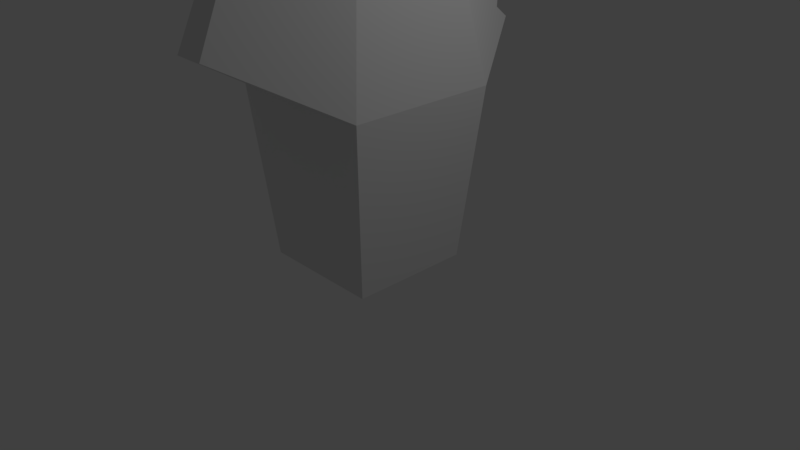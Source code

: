 # Source: arrow1.blend  (saved by Blender 2.78.0; exported with 4.5.12 LTS)
import bpy
from mathutils import Matrix  # noqa: F401  (used for matrix-valued properties, if any)

bpy.ops.wm.read_factory_settings(use_empty=True)
scene = bpy.context.scene
scene.name = 'Scene'

# ---- collections
col_collection_1 = bpy.data.collections.new('Collection 1'); scene.collection.children.link(col_collection_1)

# ---- materials (node trees are filled in below, after node groups)
mat_material = bpy.data.materials.new('Material')
mat_material.alpha_threshold = 0.0
mat_material.use_transparent_shadow = False
mat_material.roughness = 0.5
mat_material.line_color = (0.0, 0.0, 0.0, 1.0)

# ---- material node trees

# ---- world
world_world = bpy.data.worlds.new('World'); scene.world = world_world
world_world.color = (0.05088, 0.05088, 0.05088)
world_world.use_sun_shadow = False
world_world.sun_shadow_jitter_overblur = 0.0
world_world.cycles.sampling_method = 'MANUAL'

# ---- cameras
cam_camera = bpy.data.cameras.new('Camera')
cam_camera.clip_end = 100.0
cam_camera.lens = 35.0
cam_camera.sensor_width = 32.0
cam_camera.sensor_height = 18.0
cam_camera.ortho_scale = 7.314
cam_camera.dof.focus_distance = 0.0
cam_camera.dof.aperture_fstop = 128.0

# ---- lights
light_lamp = bpy.data.lights.new('Lamp', 'POINT')
light_lamp.transmission_factor = 0.0
light_lamp.cutoff_distance = 30.0
light_lamp.energy = 100.0
light_lamp.shadow_buffer_clip_start = 1.001
light_lamp.shadow_soft_size = 0.1
light_lamp.shadow_maximum_resolution = 0.006
light_lamp.use_absolute_resolution = True

# ---- meshes
me_cube = bpy.data.meshes.new('Cube')
me_cube.from_pydata([(0.785, 0.8, 0.0001653), (0.785, -0.8, 0.0001653), (-0.815, -0.8, 0.0001653), (-0.815, 0.8, 0.0001653), (0.2212, -2.3, 1.0), (-0.1788, -2.3, 1.0), (-1.015, 1.0, 0.7502), (0.985, -1.0, 0.7502), (0.985, 1.0, 0.7502), (-1.015, -1.0, 0.7502), (0.02116, -1.807e-07, 2.667), (-0.7829, 0.776, 1.179), (-0.3358, 1.52, 1.303), (-0.7777, -0.3707, 1.189), (-0.7761, 0.8873, 1.122), (-0.3554, -0.1023, 1.97), (-0.6317, 0.1054, 1.459), (-0.7434, 0.5983, 1.252), (-0.3095, 0.3191, 2.055), (-0.2484, 0.2601, 2.168), (-0.8209, 0.7106, 1.109), (-0.2666, -0.5488, 1.968), (-0.1071, -0.5183, 2.187), (-0.203, -0.6853, 1.964), (-0.3788, -0.6955, 1.737), (-0.8808, -0.8705, 0.9984), (-0.8655, -0.8557, 1.027), (-0.8639, -0.7944, 1.03), (-0.8783, -0.8139, 1.003), (-0.3295, -1.444, 1.338), (-0.8572, -0.9365, 0.9874), (-0.8457, -0.08173, 1.063), (-0.1306, 1.002, 1.874), (-0.2348, 1.345, 1.537), (-0.4013, 0.842, 1.625), (-1.015, 0.1283, 0.7502), (-1.015, 0.03645, 0.7502), (-0.9649, 0.4511, 0.5623), (-0.8543, 0.326, 0.1476), (-0.9605, 0.1794, 0.5458), (-0.9625, -0.04179, 0.8473), (0.2002, 2.059, 1.175), (-0.1808, 2.035, 1.192), (-0.4492, 1.911, 0.9253), (-0.2165, 1.976, 1.182), (0.4142, 1.972, 0.937), (0.02294, 1.751, 0.8946), (0.4959, 1.696, 0.9932), (-0.4973, 1.688, 0.997), (-0.02533, 0.04487, 2.581), (0.03373, 0.1446, 2.562), (0.09415, 0.07573, 2.522), (0.005737, 0.1554, 2.554)], [], [(0, 1, 2, 3), (0, 8, 7, 1), (8, 0, 3, 6), (10, 5, 4), (1, 7, 9, 2), (2, 9, 36, 39, 38, 37, 35, 6, 3), (4, 7, 10), (6, 43, 46, 45, 8), (4, 5, 9, 7), (8, 51, 10, 7), (5, 10, 21, 22, 23), (16, 17, 11, 13, 20, 6, 35, 40, 36, 9, 28, 31, 27, 15), (24, 21, 10, 26, 29, 30, 25, 9, 5, 23), (11, 34, 33, 44, 48, 43, 6, 14, 12), (45, 47, 41, 50, 51, 8), (42, 44, 33, 32, 34, 11, 18, 19, 49, 52), (52, 50, 41, 42)])
me_cube.materials.append(mat_material)
me_cube.use_remesh_preserve_volume = False
me_cube.use_remesh_preserve_attributes = False
me_cube.use_mirror_vertex_groups = False
me_cube.update()

# ---- objects
ob_cube = bpy.data.objects.new('Cube', me_cube)
ob_lamp = bpy.data.objects.new('Lamp', light_lamp)
ob_camera = bpy.data.objects.new('Camera', cam_camera)

# ---- transforms, parenting, visibility, modifiers, constraints
ob_cube.location = (0.0, 0.0, 9.095e-13)
ob_cube.scale = (1.0, 1.0, 3.0)
ob_cube.lock_rotations_4d = False
ob_cube.empty_display_type = 'ARROWS'
ob_cube.lineart.crease_threshold = 0.0
ob_lamp.location = (4.076, 1.005, 5.904)
ob_lamp.rotation_euler = (0.6503, 0.05522, 1.866)
ob_lamp.lock_rotations_4d = False
ob_lamp.empty_display_type = 'ARROWS'
ob_lamp.color = (0.0, 0.0, 0.0, 0.0)
ob_lamp.lineart.crease_threshold = 0.0
ob_camera.location = (7.481, -6.508, 5.344)
ob_camera.rotation_euler = (1.109, 0.0, 0.8149)
ob_camera.lock_rotations_4d = False
ob_camera.empty_display_type = 'ARROWS'
ob_camera.color = (0.0, 0.0, 0.0, 0.0)
ob_camera.display_type = 'WIRE'
ob_camera.lineart.crease_threshold = 0.0

# ---- collection membership
col_collection_1.objects.link(ob_cube)
col_collection_1.objects.link(ob_lamp)
col_collection_1.objects.link(ob_camera)

# ---- scene / render settings (as saved in the file)
scene.camera = ob_camera
scene.frame_start = 1; scene.frame_end = 250; scene.frame_set(0)
scene.render.engine = 'BLENDER_EEVEE_NEXT'
scene.render.resolution_percentage = 50
scene.render.dither_intensity = 0.0
scene.cycles.use_denoising = False
scene.cycles.samples = 128
scene.cycles.sampling_pattern = 'TABULATED_SOBOL'
scene.cycles.light_sampling_threshold = 0.0
scene.cycles.use_adaptive_sampling = False
scene.cycles.use_light_tree = False
scene.cycles.blur_glossy = 0.0
scene.cycles.sample_clamp_indirect = 0.0
scene.view_settings.view_transform = 'Standard'
bpy.context.view_layer.update()
